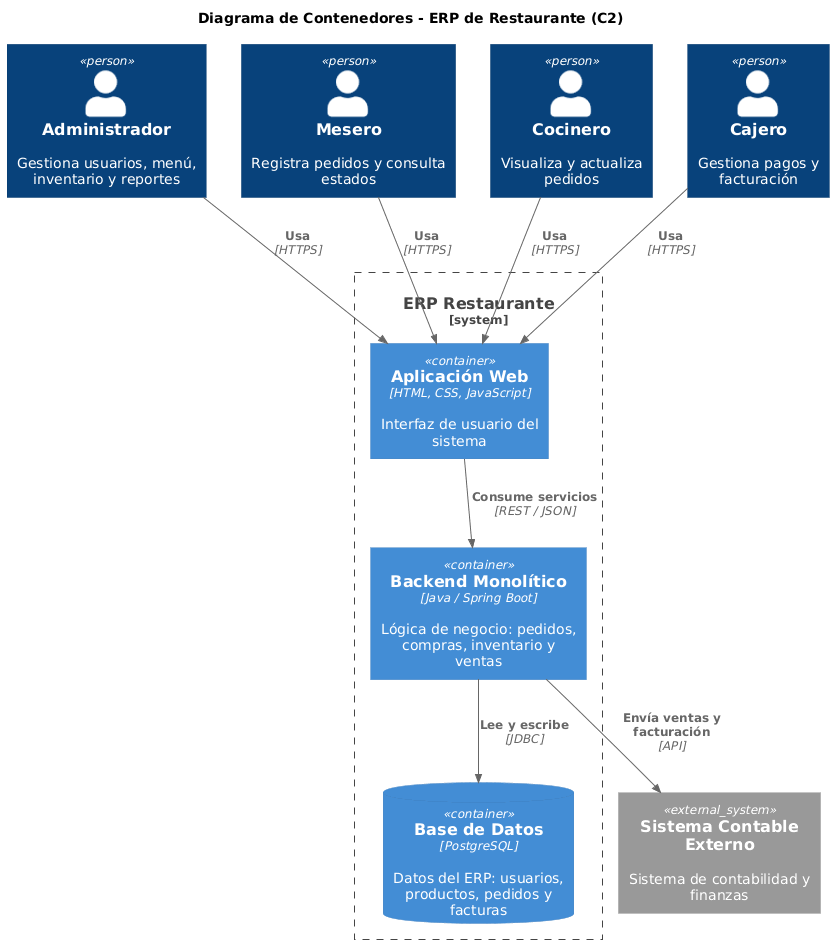

The diagram above was rendered by PlantUML. Its source (embedded in the PNG):
@startuml
!include https://raw.githubusercontent.com/plantuml-stdlib/C4-PlantUML/master/C4_Container.puml

title Diagrama de Contenedores - ERP de Restaurante (C2)

Person(admin, "Administrador", "Gestiona usuarios, menú, inventario y reportes")
Person(waiter, "Mesero", "Registra pedidos y consulta estados")
Person(cook, "Cocinero", "Visualiza y actualiza pedidos")
Person(cashier, "Cajero", "Gestiona pagos y facturación")

System_Ext(accounting, "Sistema Contable Externo", "Sistema de contabilidad y finanzas")

System_Boundary(erp, "ERP Restaurante") {

    Container(web, "Aplicación Web", "HTML, CSS, JavaScript", "Interfaz de usuario del sistema")

    Container(api, "Backend Monolítico", "Java / Spring Boot", "Lógica de negocio: pedidos, compras, inventario y ventas")

    ContainerDb(db, "Base de Datos", "PostgreSQL", "Datos del ERP: usuarios, productos, pedidos y facturas")
}

Rel(admin, web, "Usa", "HTTPS")
Rel(waiter, web, "Usa", "HTTPS")
Rel(cook, web, "Usa", "HTTPS")
Rel(cashier, web, "Usa", "HTTPS")

Rel(web, api, "Consume servicios", "REST / JSON")
Rel(api, db, "Lee y escribe", "JDBC")
Rel(api, accounting, "Envía ventas y facturación", "API")
@enduml